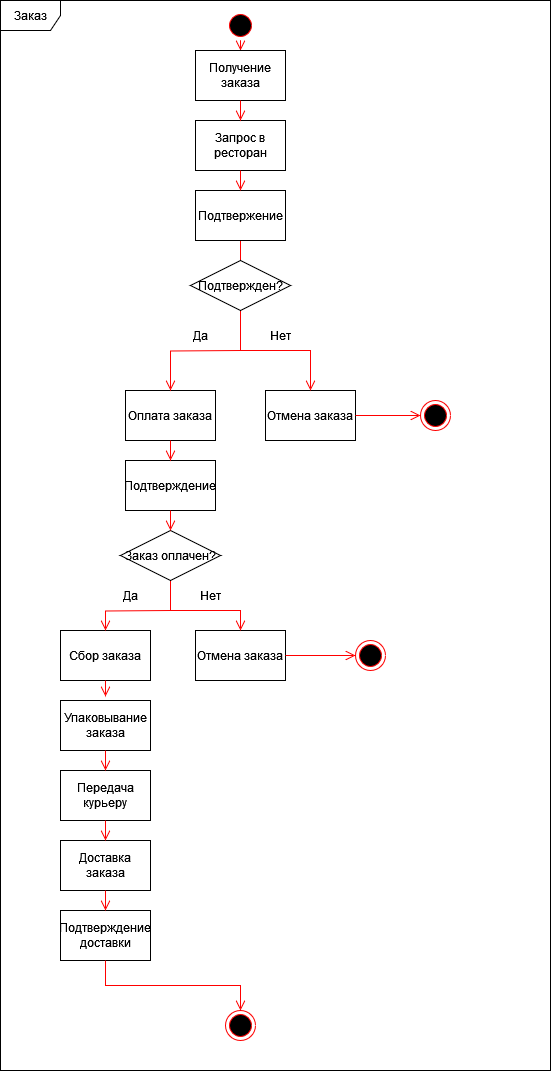

The diagram above was exported from draw.io. Its source (the exported page's mxGraphModel, read from the mxfile embedded in the PNG):
<mxGraphModel dx="1909" dy="1189" grid="1" gridSize="10" guides="1" tooltips="1" connect="1" arrows="1" fold="1" page="1" pageScale="1" pageWidth="827" pageHeight="1169" math="0" shadow="0">
  <root>
    <mxCell id="0" />
    <mxCell id="1" parent="0" />
    <mxCell id="k6dJ9uw9AS50e0H05RCM-1" value="" style="ellipse;html=1;shape=startState;fillColor=#000000;strokeColor=#ff0000;" parent="1" vertex="1">
      <mxGeometry x="305" y="20" width="30" height="30" as="geometry" />
    </mxCell>
    <mxCell id="k6dJ9uw9AS50e0H05RCM-2" value="" style="edgeStyle=orthogonalEdgeStyle;html=1;verticalAlign=bottom;endArrow=open;endSize=8;strokeColor=#ff0000;rounded=0;entryX=0.5;entryY=0;entryDx=0;entryDy=0;" parent="1" source="k6dJ9uw9AS50e0H05RCM-1" target="k6dJ9uw9AS50e0H05RCM-6" edge="1">
      <mxGeometry relative="1" as="geometry">
        <mxPoint x="320" y="90" as="targetPoint" />
      </mxGeometry>
    </mxCell>
    <mxCell id="k6dJ9uw9AS50e0H05RCM-3" value="" style="ellipse;html=1;shape=endState;fillColor=#000000;strokeColor=#ff0000;" parent="1" vertex="1">
      <mxGeometry x="305" y="1020" width="30" height="30" as="geometry" />
    </mxCell>
    <mxCell id="k6dJ9uw9AS50e0H05RCM-4" value="Заказ" style="shape=umlFrame;whiteSpace=wrap;html=1;pointerEvents=0;" parent="1" vertex="1">
      <mxGeometry x="80" y="10" width="550" height="1070" as="geometry" />
    </mxCell>
    <mxCell id="k6dJ9uw9AS50e0H05RCM-6" value="Получение заказа" style="html=1;whiteSpace=wrap;" parent="1" vertex="1">
      <mxGeometry x="275" y="60" width="90" height="50" as="geometry" />
    </mxCell>
    <mxCell id="k6dJ9uw9AS50e0H05RCM-11" value="" style="edgeStyle=orthogonalEdgeStyle;html=1;verticalAlign=bottom;endArrow=open;endSize=8;strokeColor=#ff0000;rounded=0;exitX=0.5;exitY=1;exitDx=0;exitDy=0;entryX=0.5;entryY=0;entryDx=0;entryDy=0;" parent="1" target="Lr0xH1l0RmHSw7SXHNV2-7" edge="1" source="Lr0xH1l0RmHSw7SXHNV2-5">
      <mxGeometry relative="1" as="geometry">
        <mxPoint x="219" y="324" as="targetPoint" />
        <mxPoint x="218.39" y="290" as="sourcePoint" />
        <Array as="points">
          <mxPoint x="320" y="310" />
          <mxPoint x="320" y="310" />
        </Array>
      </mxGeometry>
    </mxCell>
    <mxCell id="k6dJ9uw9AS50e0H05RCM-13" value="Оплата заказа" style="html=1;whiteSpace=wrap;" parent="1" vertex="1">
      <mxGeometry x="205" y="400" width="90" height="50" as="geometry" />
    </mxCell>
    <mxCell id="k6dJ9uw9AS50e0H05RCM-15" value="" style="edgeStyle=orthogonalEdgeStyle;html=1;verticalAlign=bottom;endArrow=open;endSize=8;strokeColor=#ff0000;rounded=0;exitX=0.5;exitY=1;exitDx=0;exitDy=0;entryX=0.5;entryY=0;entryDx=0;entryDy=0;" parent="1" target="k6dJ9uw9AS50e0H05RCM-13" edge="1">
      <mxGeometry relative="1" as="geometry">
        <mxPoint x="340" y="330" as="targetPoint" />
        <mxPoint x="320" y="360" as="sourcePoint" />
      </mxGeometry>
    </mxCell>
    <mxCell id="k6dJ9uw9AS50e0H05RCM-17" value="Отмена заказа" style="html=1;whiteSpace=wrap;" parent="1" vertex="1">
      <mxGeometry x="345" y="400" width="90" height="50" as="geometry" />
    </mxCell>
    <mxCell id="k6dJ9uw9AS50e0H05RCM-18" value="" style="edgeStyle=orthogonalEdgeStyle;html=1;verticalAlign=bottom;endArrow=open;endSize=8;strokeColor=#ff0000;rounded=0;entryX=0.5;entryY=0;entryDx=0;entryDy=0;exitX=0.5;exitY=1;exitDx=0;exitDy=0;" parent="1" target="k6dJ9uw9AS50e0H05RCM-17" edge="1" source="Lr0xH1l0RmHSw7SXHNV2-7">
      <mxGeometry relative="1" as="geometry">
        <mxPoint x="390" y="420" as="targetPoint" />
        <mxPoint x="320" y="340" as="sourcePoint" />
        <Array as="points">
          <mxPoint x="320" y="360" />
          <mxPoint x="390" y="360" />
        </Array>
      </mxGeometry>
    </mxCell>
    <mxCell id="k6dJ9uw9AS50e0H05RCM-21" value="" style="edgeStyle=orthogonalEdgeStyle;html=1;verticalAlign=bottom;endArrow=open;endSize=8;strokeColor=#ff0000;rounded=0;exitX=1;exitY=0.5;exitDx=0;exitDy=0;entryX=0;entryY=0.5;entryDx=0;entryDy=0;" parent="1" source="k6dJ9uw9AS50e0H05RCM-17" edge="1">
      <mxGeometry relative="1" as="geometry">
        <mxPoint x="500" y="425" as="targetPoint" />
        <mxPoint x="329.39" y="286" as="sourcePoint" />
      </mxGeometry>
    </mxCell>
    <mxCell id="k6dJ9uw9AS50e0H05RCM-23" value="Подтверждение" style="html=1;whiteSpace=wrap;" parent="1" vertex="1">
      <mxGeometry x="205" y="470" width="90" height="50" as="geometry" />
    </mxCell>
    <mxCell id="k6dJ9uw9AS50e0H05RCM-24" value="" style="edgeStyle=orthogonalEdgeStyle;html=1;verticalAlign=bottom;endArrow=open;endSize=8;strokeColor=#ff0000;rounded=0;exitX=0.5;exitY=1;exitDx=0;exitDy=0;entryX=0.5;entryY=0;entryDx=0;entryDy=0;" parent="1" source="k6dJ9uw9AS50e0H05RCM-13" target="k6dJ9uw9AS50e0H05RCM-23" edge="1">
      <mxGeometry relative="1" as="geometry">
        <mxPoint x="510" y="435" as="targetPoint" />
        <mxPoint x="445" y="435" as="sourcePoint" />
      </mxGeometry>
    </mxCell>
    <mxCell id="k6dJ9uw9AS50e0H05RCM-27" value="Упаковывание заказа" style="html=1;whiteSpace=wrap;" parent="1" vertex="1">
      <mxGeometry x="140" y="710" width="90" height="50" as="geometry" />
    </mxCell>
    <mxCell id="k6dJ9uw9AS50e0H05RCM-30" value="Передача курьеру" style="html=1;whiteSpace=wrap;" parent="1" vertex="1">
      <mxGeometry x="140" y="780" width="90" height="50" as="geometry" />
    </mxCell>
    <mxCell id="k6dJ9uw9AS50e0H05RCM-33" value="" style="edgeStyle=orthogonalEdgeStyle;html=1;verticalAlign=bottom;endArrow=open;endSize=8;strokeColor=#ff0000;rounded=0;exitX=0.5;exitY=1;exitDx=0;exitDy=0;entryX=0.5;entryY=0;entryDx=0;entryDy=0;" parent="1" source="k6dJ9uw9AS50e0H05RCM-27" target="k6dJ9uw9AS50e0H05RCM-30" edge="1">
      <mxGeometry relative="1" as="geometry">
        <mxPoint x="195" y="720" as="targetPoint" />
        <mxPoint x="195" y="686" as="sourcePoint" />
      </mxGeometry>
    </mxCell>
    <mxCell id="k6dJ9uw9AS50e0H05RCM-35" value="Доставка заказа" style="html=1;whiteSpace=wrap;" parent="1" vertex="1">
      <mxGeometry x="140" y="850" width="90" height="50" as="geometry" />
    </mxCell>
    <mxCell id="k6dJ9uw9AS50e0H05RCM-36" value="" style="edgeStyle=orthogonalEdgeStyle;html=1;verticalAlign=bottom;endArrow=open;endSize=8;strokeColor=#ff0000;rounded=0;exitX=0.5;exitY=1;exitDx=0;exitDy=0;entryX=0.5;entryY=0;entryDx=0;entryDy=0;" parent="1" source="k6dJ9uw9AS50e0H05RCM-30" target="k6dJ9uw9AS50e0H05RCM-35" edge="1">
      <mxGeometry relative="1" as="geometry">
        <mxPoint x="195" y="824" as="targetPoint" />
        <mxPoint x="195" y="770" as="sourcePoint" />
      </mxGeometry>
    </mxCell>
    <mxCell id="k6dJ9uw9AS50e0H05RCM-38" value="Подтверждение доставки" style="html=1;whiteSpace=wrap;" parent="1" vertex="1">
      <mxGeometry x="140" y="920" width="90" height="50" as="geometry" />
    </mxCell>
    <mxCell id="k6dJ9uw9AS50e0H05RCM-40" value="" style="edgeStyle=orthogonalEdgeStyle;html=1;verticalAlign=bottom;endArrow=open;endSize=8;strokeColor=#ff0000;rounded=0;exitX=0.5;exitY=1;exitDx=0;exitDy=0;entryX=0.5;entryY=0;entryDx=0;entryDy=0;" parent="1" source="k6dJ9uw9AS50e0H05RCM-35" target="k6dJ9uw9AS50e0H05RCM-38" edge="1">
      <mxGeometry relative="1" as="geometry">
        <mxPoint x="195" y="920" as="targetPoint" />
        <mxPoint x="195" y="874" as="sourcePoint" />
      </mxGeometry>
    </mxCell>
    <mxCell id="k6dJ9uw9AS50e0H05RCM-42" value="" style="edgeStyle=orthogonalEdgeStyle;html=1;verticalAlign=bottom;endArrow=open;endSize=8;strokeColor=#ff0000;rounded=0;exitX=0.5;exitY=1;exitDx=0;exitDy=0;entryX=0.5;entryY=0;entryDx=0;entryDy=0;" parent="1" source="k6dJ9uw9AS50e0H05RCM-38" target="k6dJ9uw9AS50e0H05RCM-3" edge="1">
      <mxGeometry relative="1" as="geometry">
        <mxPoint x="195" y="1010" as="targetPoint" />
        <mxPoint x="195" y="970" as="sourcePoint" />
      </mxGeometry>
    </mxCell>
    <mxCell id="Lr0xH1l0RmHSw7SXHNV2-2" value="Запрос в ресторан" style="html=1;whiteSpace=wrap;" vertex="1" parent="1">
      <mxGeometry x="275" y="130" width="90" height="50" as="geometry" />
    </mxCell>
    <mxCell id="Lr0xH1l0RmHSw7SXHNV2-3" value="" style="edgeStyle=orthogonalEdgeStyle;html=1;verticalAlign=bottom;endArrow=open;endSize=8;strokeColor=#ff0000;rounded=0;entryX=0.5;entryY=0;entryDx=0;entryDy=0;exitX=0.5;exitY=1;exitDx=0;exitDy=0;" edge="1" parent="1" source="k6dJ9uw9AS50e0H05RCM-6" target="Lr0xH1l0RmHSw7SXHNV2-2">
      <mxGeometry relative="1" as="geometry">
        <mxPoint x="319.5" y="170" as="targetPoint" />
        <mxPoint x="319.5" y="140" as="sourcePoint" />
      </mxGeometry>
    </mxCell>
    <mxCell id="Lr0xH1l0RmHSw7SXHNV2-5" value="Подтвержение" style="html=1;whiteSpace=wrap;" vertex="1" parent="1">
      <mxGeometry x="275" y="200" width="90" height="50" as="geometry" />
    </mxCell>
    <mxCell id="Lr0xH1l0RmHSw7SXHNV2-6" value="" style="edgeStyle=orthogonalEdgeStyle;html=1;verticalAlign=bottom;endArrow=open;endSize=8;strokeColor=#ff0000;rounded=0;entryX=0.5;entryY=0;entryDx=0;entryDy=0;exitX=0.5;exitY=1;exitDx=0;exitDy=0;" edge="1" parent="1" source="Lr0xH1l0RmHSw7SXHNV2-2" target="Lr0xH1l0RmHSw7SXHNV2-5">
      <mxGeometry relative="1" as="geometry">
        <mxPoint x="330" y="170" as="targetPoint" />
        <mxPoint x="330" y="140" as="sourcePoint" />
      </mxGeometry>
    </mxCell>
    <mxCell id="Lr0xH1l0RmHSw7SXHNV2-7" value="Подтвержден?" style="rhombus;whiteSpace=wrap;html=1;" vertex="1" parent="1">
      <mxGeometry x="270" y="270" width="100" height="50" as="geometry" />
    </mxCell>
    <mxCell id="Lr0xH1l0RmHSw7SXHNV2-9" value="Нет" style="text;html=1;align=center;verticalAlign=middle;whiteSpace=wrap;rounded=0;" vertex="1" parent="1">
      <mxGeometry x="330" y="330" width="60" height="30" as="geometry" />
    </mxCell>
    <mxCell id="Lr0xH1l0RmHSw7SXHNV2-10" value="Да" style="text;html=1;align=center;verticalAlign=middle;whiteSpace=wrap;rounded=0;" vertex="1" parent="1">
      <mxGeometry x="250" y="330" width="60" height="30" as="geometry" />
    </mxCell>
    <mxCell id="Lr0xH1l0RmHSw7SXHNV2-11" value="" style="ellipse;html=1;shape=endState;fillColor=#000000;strokeColor=#ff0000;" vertex="1" parent="1">
      <mxGeometry x="500" y="410" width="30" height="30" as="geometry" />
    </mxCell>
    <mxCell id="Lr0xH1l0RmHSw7SXHNV2-13" value="Сбор заказа" style="html=1;whiteSpace=wrap;" vertex="1" parent="1">
      <mxGeometry x="140" y="640" width="90" height="50" as="geometry" />
    </mxCell>
    <mxCell id="Lr0xH1l0RmHSw7SXHNV2-14" value="" style="edgeStyle=orthogonalEdgeStyle;html=1;verticalAlign=bottom;endArrow=open;endSize=8;strokeColor=#ff0000;rounded=0;exitX=0.5;exitY=1;exitDx=0;exitDy=0;entryX=0.5;entryY=0;entryDx=0;entryDy=0;" edge="1" parent="1" target="Lr0xH1l0RmHSw7SXHNV2-13">
      <mxGeometry relative="1" as="geometry">
        <mxPoint x="270" y="590" as="targetPoint" />
        <mxPoint x="250" y="620" as="sourcePoint" />
      </mxGeometry>
    </mxCell>
    <mxCell id="Lr0xH1l0RmHSw7SXHNV2-15" value="Отмена заказа" style="html=1;whiteSpace=wrap;" vertex="1" parent="1">
      <mxGeometry x="275" y="640" width="90" height="50" as="geometry" />
    </mxCell>
    <mxCell id="Lr0xH1l0RmHSw7SXHNV2-16" value="" style="edgeStyle=orthogonalEdgeStyle;html=1;verticalAlign=bottom;endArrow=open;endSize=8;strokeColor=#ff0000;rounded=0;entryX=0.5;entryY=0;entryDx=0;entryDy=0;exitX=0.5;exitY=1;exitDx=0;exitDy=0;" edge="1" parent="1" source="Lr0xH1l0RmHSw7SXHNV2-20" target="Lr0xH1l0RmHSw7SXHNV2-15">
      <mxGeometry relative="1" as="geometry">
        <mxPoint x="195" y="670" as="targetPoint" />
        <mxPoint x="250" y="620" as="sourcePoint" />
        <Array as="points">
          <mxPoint x="250" y="620" />
          <mxPoint x="320" y="620" />
        </Array>
      </mxGeometry>
    </mxCell>
    <mxCell id="Lr0xH1l0RmHSw7SXHNV2-17" value="" style="edgeStyle=orthogonalEdgeStyle;html=1;verticalAlign=bottom;endArrow=open;endSize=8;strokeColor=#ff0000;rounded=0;exitX=1;exitY=0.5;exitDx=0;exitDy=0;entryX=0;entryY=0.5;entryDx=0;entryDy=0;" edge="1" parent="1" source="Lr0xH1l0RmHSw7SXHNV2-15" target="Lr0xH1l0RmHSw7SXHNV2-23">
      <mxGeometry relative="1" as="geometry">
        <mxPoint x="430" y="685" as="targetPoint" />
        <mxPoint x="259.39" y="546" as="sourcePoint" />
      </mxGeometry>
    </mxCell>
    <mxCell id="Lr0xH1l0RmHSw7SXHNV2-19" value="" style="edgeStyle=orthogonalEdgeStyle;html=1;verticalAlign=bottom;endArrow=open;endSize=8;strokeColor=#ff0000;rounded=0;exitX=0.5;exitY=1;exitDx=0;exitDy=0;entryX=0.5;entryY=0;entryDx=0;entryDy=0;" edge="1" parent="1" source="Lr0xH1l0RmHSw7SXHNV2-13">
      <mxGeometry relative="1" as="geometry">
        <mxPoint x="185" y="706" as="targetPoint" />
        <mxPoint x="375" y="695" as="sourcePoint" />
      </mxGeometry>
    </mxCell>
    <mxCell id="Lr0xH1l0RmHSw7SXHNV2-20" value="Заказ оплачен?" style="rhombus;whiteSpace=wrap;html=1;" vertex="1" parent="1">
      <mxGeometry x="200" y="540" width="100" height="50" as="geometry" />
    </mxCell>
    <mxCell id="Lr0xH1l0RmHSw7SXHNV2-21" value="Нет" style="text;html=1;align=center;verticalAlign=middle;whiteSpace=wrap;rounded=0;" vertex="1" parent="1">
      <mxGeometry x="260" y="590" width="60" height="30" as="geometry" />
    </mxCell>
    <mxCell id="Lr0xH1l0RmHSw7SXHNV2-22" value="Да" style="text;html=1;align=center;verticalAlign=middle;whiteSpace=wrap;rounded=0;" vertex="1" parent="1">
      <mxGeometry x="180" y="590" width="60" height="30" as="geometry" />
    </mxCell>
    <mxCell id="Lr0xH1l0RmHSw7SXHNV2-23" value="" style="ellipse;html=1;shape=endState;fillColor=#000000;strokeColor=#ff0000;" vertex="1" parent="1">
      <mxGeometry x="435" y="650" width="30" height="30" as="geometry" />
    </mxCell>
    <mxCell id="Lr0xH1l0RmHSw7SXHNV2-25" value="" style="edgeStyle=orthogonalEdgeStyle;html=1;verticalAlign=bottom;endArrow=open;endSize=8;strokeColor=#ff0000;rounded=0;exitX=0.5;exitY=1;exitDx=0;exitDy=0;entryX=0.5;entryY=0;entryDx=0;entryDy=0;" edge="1" parent="1" source="k6dJ9uw9AS50e0H05RCM-23" target="Lr0xH1l0RmHSw7SXHNV2-20">
      <mxGeometry relative="1" as="geometry">
        <mxPoint x="435" y="494.5" as="targetPoint" />
        <mxPoint x="370" y="494.5" as="sourcePoint" />
      </mxGeometry>
    </mxCell>
  </root>
</mxGraphModel>